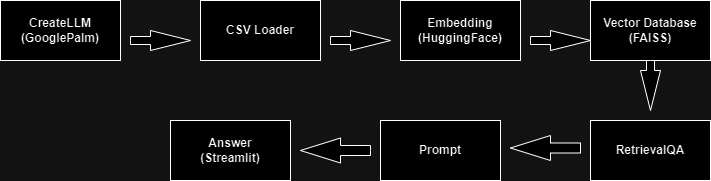

The diagram above was exported from draw.io. Its source (the exported page's mxGraphModel, read from the mxfile embedded in the PNG):
<mxGraphModel dx="1900" dy="557" grid="1" gridSize="10" guides="1" tooltips="1" connect="1" arrows="1" fold="1" page="1" pageScale="1" pageWidth="850" pageHeight="1100" math="0" shadow="0">
  <root>
    <mxCell id="0" />
    <mxCell id="1" parent="0" />
    <mxCell id="OKj9reOn_RWb5t20NZ0q-1" value="CSV Loader" style="rounded=0;whiteSpace=wrap;html=1;fontStyle=1" vertex="1" parent="1">
      <mxGeometry x="10" y="120" width="120" height="60" as="geometry" />
    </mxCell>
    <mxCell id="OKj9reOn_RWb5t20NZ0q-3" value="Embedding&lt;div&gt;(HuggingFace)&lt;/div&gt;" style="rounded=0;whiteSpace=wrap;html=1;fontStyle=1" vertex="1" parent="1">
      <mxGeometry x="210" y="120" width="120" height="60" as="geometry" />
    </mxCell>
    <mxCell id="OKj9reOn_RWb5t20NZ0q-4" value="Vector Database&lt;div&gt;(FAISS)&lt;/div&gt;" style="rounded=0;whiteSpace=wrap;html=1;fontStyle=1" vertex="1" parent="1">
      <mxGeometry x="400" y="120" width="120" height="60" as="geometry" />
    </mxCell>
    <mxCell id="OKj9reOn_RWb5t20NZ0q-6" value="RetrievalQA" style="rounded=0;whiteSpace=wrap;html=1;fontStyle=1" vertex="1" parent="1">
      <mxGeometry x="400" y="240" width="120" height="60" as="geometry" />
    </mxCell>
    <mxCell id="OKj9reOn_RWb5t20NZ0q-7" value="Prompt" style="rounded=0;whiteSpace=wrap;html=1;fontStyle=1" vertex="1" parent="1">
      <mxGeometry x="190" y="240" width="120" height="60" as="geometry" />
    </mxCell>
    <mxCell id="OKj9reOn_RWb5t20NZ0q-8" value="Answer&lt;div&gt;(Streamlit)&lt;/div&gt;" style="rounded=0;whiteSpace=wrap;html=1;fontStyle=1" vertex="1" parent="1">
      <mxGeometry x="-20" y="240" width="120" height="60" as="geometry" />
    </mxCell>
    <mxCell id="OKj9reOn_RWb5t20NZ0q-9" value="" style="html=1;shadow=0;dashed=0;align=center;verticalAlign=middle;shape=mxgraph.arrows2.arrow;dy=0.6;dx=40;notch=0;" vertex="1" parent="1">
      <mxGeometry x="340" y="150" width="60" height="20" as="geometry" />
    </mxCell>
    <mxCell id="OKj9reOn_RWb5t20NZ0q-10" value="" style="html=1;shadow=0;dashed=0;align=center;verticalAlign=middle;shape=mxgraph.arrows2.arrow;dy=0.6;dx=40;notch=0;" vertex="1" parent="1">
      <mxGeometry x="140" y="150" width="60" height="20" as="geometry" />
    </mxCell>
    <mxCell id="OKj9reOn_RWb5t20NZ0q-12" value="" style="html=1;shadow=0;dashed=0;align=center;verticalAlign=middle;shape=mxgraph.arrows2.arrow;dy=0.6;dx=40;direction=south;notch=0;" vertex="1" parent="1">
      <mxGeometry x="450" y="180" width="20" height="50" as="geometry" />
    </mxCell>
    <mxCell id="OKj9reOn_RWb5t20NZ0q-13" value="" style="html=1;shadow=0;dashed=0;align=center;verticalAlign=middle;shape=mxgraph.arrows2.arrow;dy=0.6;dx=40;flipH=1;notch=0;" vertex="1" parent="1">
      <mxGeometry x="320" y="255" width="70" height="25" as="geometry" />
    </mxCell>
    <mxCell id="OKj9reOn_RWb5t20NZ0q-15" value="" style="html=1;shadow=0;dashed=0;align=center;verticalAlign=middle;shape=mxgraph.arrows2.arrow;dy=0.6;dx=40;flipH=1;notch=0;" vertex="1" parent="1">
      <mxGeometry x="110" y="257.5" width="70" height="25" as="geometry" />
    </mxCell>
    <mxCell id="OKj9reOn_RWb5t20NZ0q-17" value="CreateLLM&lt;div&gt;(GooglePalm)&lt;/div&gt;" style="rounded=0;whiteSpace=wrap;html=1;fontStyle=1" vertex="1" parent="1">
      <mxGeometry x="-190" y="120" width="120" height="60" as="geometry" />
    </mxCell>
    <mxCell id="OKj9reOn_RWb5t20NZ0q-19" value="" style="html=1;shadow=0;dashed=0;align=center;verticalAlign=middle;shape=mxgraph.arrows2.arrow;dy=0.6;dx=40;notch=0;" vertex="1" parent="1">
      <mxGeometry x="-60" y="150" width="60" height="20" as="geometry" />
    </mxCell>
  </root>
</mxGraphModel>